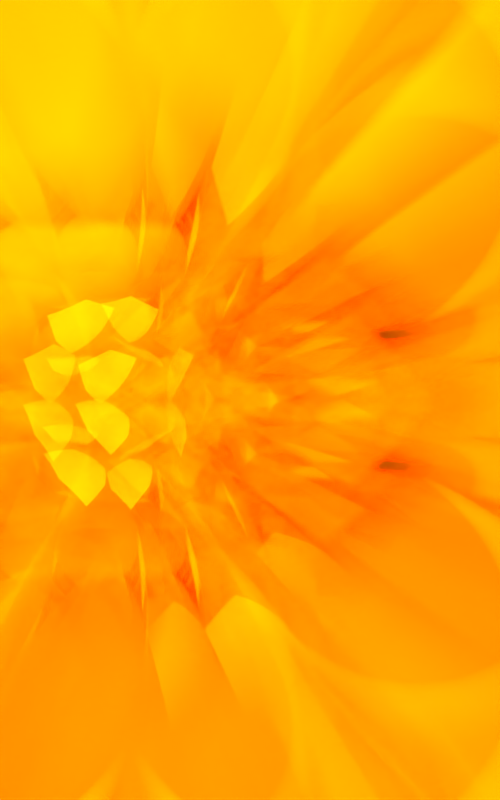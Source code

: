 # Source: RenderSketchGame-RyanGreen-0807a.blend  (saved by Blender 2.71.0; exported with 4.5.12 LTS)
import bpy
from mathutils import Matrix  # noqa: F401  (used for matrix-valued properties, if any)

bpy.ops.wm.read_factory_settings(use_empty=True)
scene = bpy.context.scene
scene.name = 'Scene'

# ---- collections
col_collection_1 = bpy.data.collections.new('Collection 1'); scene.collection.children.link(col_collection_1)
col_collection_2 = bpy.data.collections.new('Collection 2'); scene.collection.children.link(col_collection_2)

# ---- materials (node trees are filled in below, after node groups)
mat_material_001 = bpy.data.materials.new('Material.001')
mat_material_001.alpha_threshold = 0.0
mat_material_001.roughness = 0.5
mat_material_001.line_color = (0.0, 0.0, 0.0, 1.0)
mat_material = bpy.data.materials.new('Material')
mat_material.alpha_threshold = 0.0
mat_material.roughness = 0.5
mat_material.line_color = (0.0, 0.0, 0.0, 1.0)
mat_material_002 = bpy.data.materials.new('Material.002')
mat_material_002.alpha_threshold = 0.0
mat_material_002.roughness = 0.5
mat_material_002.line_color = (0.0, 0.0, 0.0, 1.0)

# ---- material node trees
mat_material_001.use_nodes = True; mat_material_001.node_tree.nodes.clear()
_N = mat_material_001.node_tree.nodes; _L = mat_material_001.node_tree.links
n0 = _N.new('ShaderNodeOutputMaterial'); n0.name = 'Material Output'; n0.location = (300, 300)
n1 = _N.new('ShaderNodeEmission'); n1.name = 'Emission'; n1.location = (110, 300)
n1.inputs[0].default_value = (0.7258, 0.7768, 0.8, 1.0)
_L.new(n1.outputs[0], n0.inputs[0])
n0.is_active_output = True
mat_material.use_nodes = True; mat_material.node_tree.nodes.clear()
_N = mat_material.node_tree.nodes; _L = mat_material.node_tree.links
n0 = _N.new('ShaderNodeOutputMaterial'); n0.name = 'Material Output'; n0.location = (300, 300)
n1 = _N.new('ShaderNodeBsdfGlass'); n1.name = 'Glass BSDF'; n1.location = (100, 300)
n1.distribution = 'BECKMANN'
n1.inputs[0].default_value = (4.954, 3.989, 0.2103, 1.0)
n1.inputs[2].default_value = 1.3
_L.new(n1.outputs[0], n0.inputs[0])
n0.is_active_output = True
mat_material_002.use_nodes = True; mat_material_002.node_tree.nodes.clear()
_N = mat_material_002.node_tree.nodes; _L = mat_material_002.node_tree.links
n0 = _N.new('ShaderNodeOutputMaterial'); n0.name = 'Material Output'; n0.location = (300, 300)
n1 = _N.new('ShaderNodeBsdfGlass'); n1.name = 'Glass BSDF'; n1.location = (100, 300)
n1.distribution = 'BECKMANN'
n1.inputs[0].default_value = (4.954, 1.888, 1.212, 1.0)
n1.inputs[2].default_value = 1.3
_L.new(n1.outputs[0], n0.inputs[0])
n0.is_active_output = True

# ---- world
world_world = bpy.data.worlds.new('World'); scene.world = world_world
world_world.use_nodes = True; world_world.node_tree.nodes.clear()
_N = world_world.node_tree.nodes; _L = world_world.node_tree.links
n0 = _N.new('ShaderNodeOutputWorld'); n0.name = 'World Output'; n0.location = (300, 300)
n1 = _N.new('ShaderNodeBackground'); n1.name = 'Background'; n1.location = (10, 300)
n2 = _N.new('ShaderNodeTexSky'); n2.name = 'Sky Texture'; n2.location = (-190, 300)
n2.sky_type = 'HOSEK_WILKIE'
n2.sun_direction = (-0.2349, 0.7748, -0.5869)
n2.ground_albedo = 1.0
n2.sun_elevation = 1.571
_L.new(n1.outputs[0], n0.inputs[0])
_L.new(n2.outputs[0], n1.inputs[0])
n0.is_active_output = True
world_world.color = (0.05088, 0.05088, 0.05088)
world_world.use_sun_shadow = False
world_world.sun_shadow_jitter_overblur = 0.0
world_world.cycles.sampling_method = 'MANUAL'
world_world.cycles.sample_map_resolution = 256

# ---- cameras
cam_camera = bpy.data.cameras.new('Camera')
cam_camera.clip_end = 1e+04
cam_camera.lens = 15.0
cam_camera.sensor_width = 80.0
cam_camera.sensor_height = 18.0
cam_camera.ortho_scale = 7.314
cam_camera.shift_x = 0.15
cam_camera.dof.use_dof = True
cam_camera.dof.focus_distance = 0.0
cam_camera.dof.aperture_fstop = 0.00075

# ---- meshes
me_cube_005 = bpy.data.meshes.new('Cube.005')
me_cube_005.from_pydata([(-100.0, -100.0, -100.0), (-100.0, 100.0, -100.0), (100.0, 100.0, -100.0), (100.0, -100.0, -100.0), (-100.0, -100.0, 100.0), (-100.0, 100.0, 100.0), (100.0, 100.0, 100.0), (100.0, -100.0, 100.0)], [], [(4, 5, 1, 0), (5, 6, 2, 1), (6, 7, 3, 2), (7, 4, 0, 3), (0, 1, 2, 3), (7, 6, 5, 4)])
me_cube_005.materials.append(mat_material_001)
me_cube_005.use_remesh_preserve_volume = False
me_cube_005.use_remesh_preserve_attributes = False
me_cube_005.use_mirror_vertex_groups = False
me_cube_005.update()
me_cube_004 = bpy.data.meshes.new('Cube.004')
me_cube_004.from_pydata([(-50.0, -25.0, -100.0), (-50.0, 25.0, -100.0), (50.0, 25.0, -100.0), (50.0, -25.0, -100.0), (-50.0, -25.0, 100.0), (-50.0, 25.0, 100.0), (50.0, 25.0, 100.0), (50.0, -25.0, 100.0), (-100.0, -50.0, 1.137e-13), (-100.0, 50.0, 1.137e-13), (100.0, 50.0, -2.842e-14), (100.0, -50.0, -2.842e-14), (-50.0, 0.0, 100.0), (-50.0, 0.0, -100.0), (50.0, 0.0, 100.0), (50.0, 0.0, -100.0), (-100.0, 0.0, 1.137e-13), (100.0, 0.0, -2.842e-14), (0.0, 50.0, 100.0), (0.0, 50.0, -100.0), (0.0, -50.0, 100.0), (0.0, -50.0, -100.0), (0.0, 100.0, 0.0), (0.0, -100.0, 0.0), (0.0, 0.0, -100.0), (0.0, 0.0, 100.0)], [], [(16, 9, 1, 13), (22, 10, 2, 19), (17, 11, 3, 15), (23, 8, 0, 21), (24, 19, 2, 15), (25, 18, 5, 12), (12, 5, 9, 16), (18, 6, 10, 22), (14, 7, 11, 17), (20, 4, 8, 23), (8, 16, 13, 0), (10, 17, 15, 2), (21, 24, 15, 3), (20, 25, 12, 4), (4, 12, 16, 8), (6, 14, 17, 10), (9, 22, 19, 1), (11, 23, 21, 3), (13, 1, 19, 24), (14, 6, 18, 25), (5, 18, 22, 9), (7, 20, 23, 11), (0, 13, 24, 21), (7, 14, 25, 20)])
me_cube_004.materials.append(mat_material)
me_cube_004.use_remesh_preserve_volume = False
me_cube_004.use_remesh_preserve_attributes = False
me_cube_004.use_mirror_vertex_groups = False
me_cube_004.update()
me_cube_003 = bpy.data.meshes.new('Cube.003')
me_cube_003.from_pydata([(-100.0, -100.0, -100.0), (-100.0, 100.0, -100.0), (100.0, 100.0, -100.0), (100.0, -100.0, -100.0), (-100.0, -100.0, 100.0), (-100.0, 100.0, 100.0), (100.0, 100.0, 100.0), (100.0, -100.0, 100.0)], [], [(4, 5, 1, 0), (5, 6, 2, 1), (6, 7, 3, 2), (7, 4, 0, 3), (0, 1, 2, 3), (7, 6, 5, 4)])
me_cube_003.materials.append(mat_material)
me_cube_003.use_remesh_preserve_volume = False
me_cube_003.use_remesh_preserve_attributes = False
me_cube_003.use_mirror_vertex_groups = False
me_cube_003.update()
me_cube_002 = bpy.data.meshes.new('Cube.002')
me_cube_002.from_pydata([(-100.0, -100.0, -100.0), (-100.0, 100.0, -100.0), (100.0, 100.0, -100.0), (100.0, -100.0, -100.0), (-100.0, -100.0, 100.0), (-100.0, 100.0, 100.0), (100.0, 100.0, 100.0), (100.0, -100.0, 100.0)], [], [(4, 5, 1, 0), (5, 6, 2, 1), (6, 7, 3, 2), (7, 4, 0, 3), (0, 1, 2, 3), (7, 6, 5, 4)])
me_cube_002.materials.append(mat_material)
me_cube_002.use_remesh_preserve_volume = False
me_cube_002.use_remesh_preserve_attributes = False
me_cube_002.use_mirror_vertex_groups = False
me_cube_002.update()
me_cube_001 = bpy.data.meshes.new('Cube.001')
me_cube_001.from_pydata([(158.3, -58.88, -208.3), (99.38, 7.195e-06, -208.3), (158.3, 58.88, -208.3), (217.1, 3.896e-05, -208.3), (3.183e-05, -117.8, 83.28), (-117.8, -3.202e-05, 83.28), (-3.17e-05, 117.8, 83.28), (117.8, 3.151e-05, 83.28), (3.183e-05, -117.8, 0.0), (-117.8, -3.202e-05, 0.0), (-3.17e-05, 117.8, 0.0), (117.8, 3.151e-05, 0.0), (-103.6, 22.24, -7.113), (-94.22, -2.562e-05, -14.23), (-82.44, -2.242e-05, -21.34), (-70.66, -1.921e-05, -28.45), (22.24, 103.6, -7.113), (-2.536e-05, 94.22, -14.23), (-2.219e-05, 82.44, -21.34), (-1.902e-05, 70.66, -28.45), (103.6, -22.24, -7.113), (94.22, 2.521e-05, -14.23), (82.44, 2.206e-05, -21.34), (70.66, 1.891e-05, -28.45), (-22.24, -103.6, -7.113), (2.546e-05, -94.22, -14.23), (2.228e-05, -82.44, -21.34), (1.91e-05, -70.66, -28.45)], [], [(27, 15, 1, 0), (15, 19, 2, 1), (19, 23, 3, 2), (23, 27, 0, 3), (0, 1, 2, 3), (7, 6, 5, 4), (4, 5, 9, 8), (5, 6, 10, 9), (6, 7, 11, 10), (7, 4, 8, 11), (8, 9, 12, 24), (24, 12, 13, 25), (25, 13, 14, 26), (26, 14, 15, 27), (9, 10, 16, 12), (12, 16, 17, 13), (13, 17, 18, 14), (14, 18, 19, 15), (10, 11, 20, 16), (16, 20, 21, 17), (17, 21, 22, 18), (18, 22, 23, 19), (11, 8, 24, 20), (20, 24, 25, 21), (21, 25, 26, 22), (22, 26, 27, 23)])
me_cube_001.materials.append(mat_material_002)
me_cube_001.use_remesh_preserve_volume = False
me_cube_001.use_remesh_preserve_attributes = False
me_cube_001.use_mirror_vertex_groups = False
me_cube_001.update()
me_cube = bpy.data.meshes.new('Cube')
me_cube.from_pydata([(-100.0, -100.0, -100.0), (-100.0, 100.0, -100.0), (100.0, 100.0, -100.0), (100.0, -100.0, -100.0), (-100.0, -100.0, 100.0), (-100.0, 100.0, 100.0), (100.0, 100.0, 100.0), (100.0, -100.0, 100.0)], [], [(4, 5, 1, 0), (5, 6, 2, 1), (6, 7, 3, 2), (7, 4, 0, 3), (0, 1, 2, 3), (7, 6, 5, 4)])
me_cube.materials.append(mat_material)
me_cube.use_remesh_preserve_volume = False
me_cube.use_remesh_preserve_attributes = False
me_cube.use_mirror_vertex_groups = False
me_cube.update()

# ---- objects
ob_camera = bpy.data.objects.new('Camera', cam_camera)
ob_cube_005 = bpy.data.objects.new('Cube.005', me_cube_005)
ob_cube_004 = bpy.data.objects.new('Cube.004', me_cube_004)
ob_empty = bpy.data.objects.new('Empty', None)
ob_cube_003 = bpy.data.objects.new('Cube.003', me_cube_003)
ob_cube_002 = bpy.data.objects.new('Cube.002', me_cube_002)
ob_cube_001 = bpy.data.objects.new('Cube.001', me_cube_001)
ob_cube = bpy.data.objects.new('Cube', me_cube)

# ---- transforms, parenting, visibility, modifiers, constraints
ob_camera.location = (0.0, 0.0, 0.0)
ob_camera.lock_rotations_4d = False
ob_camera.empty_display_type = 'ARROWS'
ob_camera.color = (0.0, 0.0, 0.0, 0.0)
ob_camera.display_type = 'WIRE'
ob_camera.lineart.crease_threshold = 0.0
ob_cube_005.location = (0.0, 0.0, -382.0)
ob_cube_005.rotation_euler = (0.6155, 0.5236, 2.526)
ob_cube_005.lineart.crease_threshold = 0.0
ob_cube_004.location = (0.0, 0.0, 0.0)
ob_cube_004.scale = (0.119, 0.119, 0.119)
ob_cube_004.lineart.crease_threshold = 0.0
ob_empty.location = (0.0, 0.0, -1144.0)
ob_empty.empty_image_offset = (0.0, 0.0)
ob_empty.lineart.crease_threshold = 0.0
ob_cube_003.location = (0.0, 0.0, 0.0)
ob_cube_003.scale = (0.7702, 0.7702, 0.7702)
ob_cube_003.hide_viewport = True
ob_cube_003.hide_render = True
ob_cube_003.lineart.crease_threshold = 0.0
ob_cube_002.location = (0.0, 0.0, 0.0)
ob_cube_002.scale = (1.466, 1.466, 1.466)
ob_cube_002.hide_viewport = True
ob_cube_002.hide_render = True
ob_cube_002.lineart.crease_threshold = 0.0
ob_cube_001.location = (0.0, 0.0, 0.0)
ob_cube_001.scale = (0.9323, 0.9323, 0.9323)
ob_cube_001.lineart.crease_threshold = 0.0
ob_cube.location = (0.0, 0.0, 0.0)
ob_cube.scale = (1.206, 1.206, 1.206)
ob_cube.lineart.crease_threshold = 0.0
cam_camera.dof.focus_object = ob_empty

# ---- collection membership
col_collection_1.objects.link(ob_camera)
col_collection_2.objects.link(ob_cube_005)
col_collection_2.objects.link(ob_cube_004)
col_collection_2.objects.link(ob_empty)
col_collection_2.objects.link(ob_cube_003)
col_collection_2.objects.link(ob_cube_002)
col_collection_2.objects.link(ob_cube_001)
col_collection_2.objects.link(ob_cube)

# ---- scene / render settings (as saved in the file)
scene.camera = ob_camera
scene.frame_start = 0; scene.frame_end = 30; scene.frame_set(0)
scene.render.engine = 'CYCLES'
scene.render.image_settings.color_depth = '16'
scene.render.image_settings.compression = 90
scene.render.resolution_x = 900
scene.render.resolution_y = 1440
scene.render.resolution_percentage = 50
scene.render.dither_intensity = 0.0
scene.cycles.use_denoising = False
scene.cycles.samples = 700
scene.cycles.sampling_pattern = 'TABULATED_SOBOL'
scene.cycles.light_sampling_threshold = 0.0
scene.cycles.use_adaptive_sampling = False
scene.cycles.use_light_tree = False
scene.cycles.blur_glossy = 0.0
scene.cycles.volume_bounces = 1
scene.cycles.pixel_filter_type = 'GAUSSIAN'
scene.cycles.sample_clamp_direct = 1.0
scene.cycles.sample_clamp_indirect = 2.0
scene.view_settings.view_transform = 'Standard'
scene.view_settings.gamma = 1.169
scene.unit_settings.scale_length = 0.01
bpy.context.view_layer.update()
